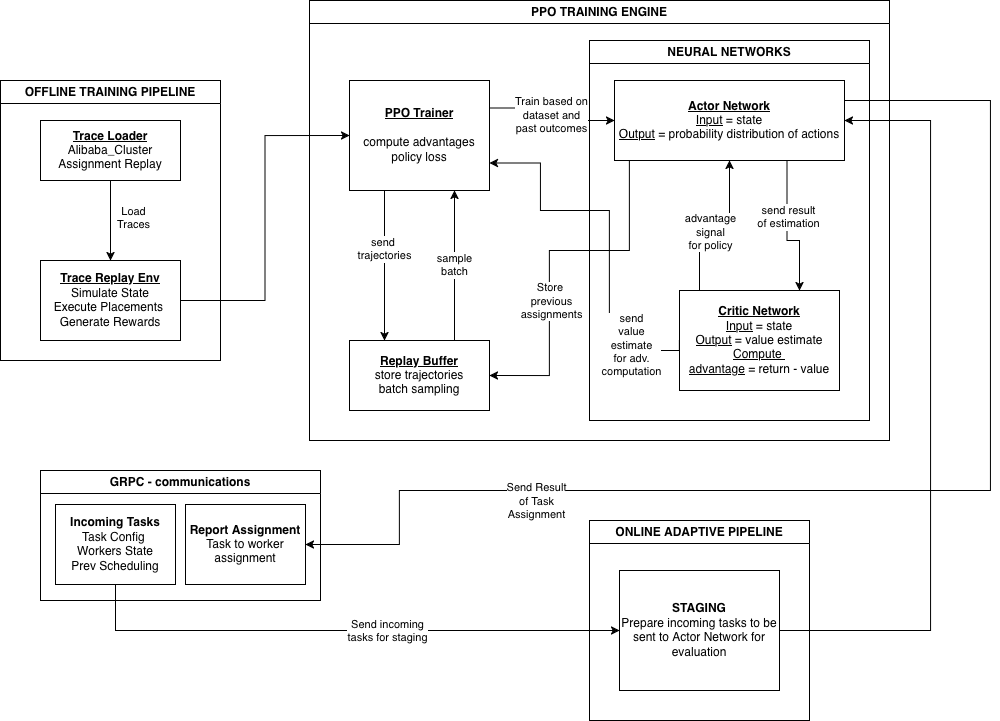

The diagram above was exported from draw.io. Its source (the exported page's mxGraphModel, read from the mxfile embedded in the PNG):
<mxGraphModel dx="1271" dy="1240" grid="1" gridSize="10" guides="1" tooltips="1" connect="1" arrows="1" fold="1" page="1" pageScale="1" pageWidth="1169" pageHeight="827" math="0" shadow="0">
  <root>
    <mxCell id="0" />
    <mxCell id="1" parent="0" />
    <mxCell id="5y5xr8SfTcviNNtoCHJP-2" parent="1" style="swimlane;whiteSpace=wrap;html=1;" value="OFFLINE TRAINING PIPELINE" vertex="1">
      <mxGeometry height="280" width="220" x="90" y="150" as="geometry" />
    </mxCell>
    <mxCell id="5y5xr8SfTcviNNtoCHJP-6" edge="1" parent="5y5xr8SfTcviNNtoCHJP-2" source="5y5xr8SfTcviNNtoCHJP-4" style="edgeStyle=orthogonalEdgeStyle;rounded=0;orthogonalLoop=1;jettySize=auto;html=1;entryX=0.5;entryY=0;entryDx=0;entryDy=0;" target="5y5xr8SfTcviNNtoCHJP-5">
      <mxGeometry relative="1" as="geometry" />
    </mxCell>
    <mxCell id="5y5xr8SfTcviNNtoCHJP-7" connectable="0" parent="5y5xr8SfTcviNNtoCHJP-6" style="edgeLabel;html=1;align=center;verticalAlign=middle;resizable=0;points=[];" value="&lt;div&gt;Load&lt;/div&gt;&lt;div&gt;Traces&lt;/div&gt;" vertex="1">
      <mxGeometry relative="1" x="-0.0833" as="geometry">
        <mxPoint x="22" as="offset" />
      </mxGeometry>
    </mxCell>
    <mxCell id="5y5xr8SfTcviNNtoCHJP-4" parent="5y5xr8SfTcviNNtoCHJP-2" style="rounded=0;whiteSpace=wrap;html=1;align=center;" value="&lt;div align=&quot;center&quot;&gt;&lt;u&gt;&lt;b&gt;Trace Loader&lt;/b&gt;&lt;/u&gt;&lt;/div&gt;&lt;div align=&quot;center&quot;&gt;Alibaba_Cluster&lt;br&gt;Assignment Replay&lt;/div&gt;" vertex="1">
      <mxGeometry height="60" width="140" x="40" y="40" as="geometry" />
    </mxCell>
    <mxCell id="5y5xr8SfTcviNNtoCHJP-5" parent="5y5xr8SfTcviNNtoCHJP-2" style="rounded=0;whiteSpace=wrap;html=1;align=center;" value="&lt;div align=&quot;center&quot;&gt;&lt;u&gt;&lt;b&gt;Trace Replay Env&lt;/b&gt;&lt;/u&gt;&lt;/div&gt;&lt;div align=&quot;center&quot;&gt;Simulate State&lt;/div&gt;&lt;div align=&quot;center&quot;&gt;Execute Placements&amp;nbsp;&lt;/div&gt;&lt;div align=&quot;center&quot;&gt;Generate Rewards&lt;/div&gt;" vertex="1">
      <mxGeometry height="80" width="140" x="40" y="180" as="geometry" />
    </mxCell>
    <mxCell id="N4sS8Pujqh8jNTsmCD4e-6" parent="1" style="swimlane;whiteSpace=wrap;html=1;" value="PPO TRAINING ENGINE" vertex="1">
      <mxGeometry height="440" width="580" x="399" y="70" as="geometry" />
    </mxCell>
    <mxCell id="N4sS8Pujqh8jNTsmCD4e-7" parent="N4sS8Pujqh8jNTsmCD4e-6" style="swimlane;whiteSpace=wrap;html=1;" value="&lt;div&gt;NEURAL NETWORKS&lt;/div&gt;" vertex="1">
      <mxGeometry height="380" width="280" x="280" y="40" as="geometry" />
    </mxCell>
    <mxCell id="PTUCMHmxdHIfH1t31VNy-1" parent="N4sS8Pujqh8jNTsmCD4e-7" style="rounded=0;whiteSpace=wrap;html=1;align=center;" value="&lt;div align=&quot;center&quot;&gt;&lt;u&gt;&lt;b&gt;Actor Network&lt;/b&gt;&lt;/u&gt;&lt;/div&gt;&lt;div align=&quot;center&quot;&gt;&lt;u&gt;Input&lt;/u&gt; = state&lt;/div&gt;&lt;div align=&quot;center&quot;&gt;&lt;u&gt;Output&lt;/u&gt; = probability distribution of actions&lt;/div&gt;" vertex="1">
      <mxGeometry height="80" width="230" x="25" y="40" as="geometry" />
    </mxCell>
    <mxCell id="PTUCMHmxdHIfH1t31VNy-2" parent="N4sS8Pujqh8jNTsmCD4e-7" style="rounded=0;whiteSpace=wrap;html=1;align=center;" value="&lt;div align=&quot;center&quot;&gt;&lt;u&gt;&lt;b&gt;Critic Network&lt;/b&gt;&lt;/u&gt;&lt;/div&gt;&lt;div align=&quot;center&quot;&gt;&lt;u&gt;Input&lt;/u&gt; = state&lt;/div&gt;&lt;div align=&quot;center&quot;&gt;&lt;u&gt;Output&lt;/u&gt; = value estimate&lt;/div&gt;&lt;div align=&quot;center&quot;&gt;&lt;u&gt;Compute&amp;nbsp;&lt;br&gt;advantage&lt;/u&gt; = return - value&lt;/div&gt;" vertex="1">
      <mxGeometry height="100" width="160" x="90" y="250" as="geometry" />
    </mxCell>
    <mxCell id="PTUCMHmxdHIfH1t31VNy-10" edge="1" parent="N4sS8Pujqh8jNTsmCD4e-7" style="edgeStyle=orthogonalEdgeStyle;rounded=0;orthogonalLoop=1;jettySize=auto;html=1;entryX=0.5;entryY=1;entryDx=0;entryDy=0;" target="PTUCMHmxdHIfH1t31VNy-1">
      <mxGeometry relative="1" as="geometry">
        <Array as="points">
          <mxPoint x="110" y="250" />
          <mxPoint x="110" y="200" />
          <mxPoint x="140" y="200" />
        </Array>
        <mxPoint x="110" y="250" as="sourcePoint" />
      </mxGeometry>
    </mxCell>
    <mxCell id="PTUCMHmxdHIfH1t31VNy-12" connectable="0" parent="PTUCMHmxdHIfH1t31VNy-10" style="edgeLabel;html=1;align=center;verticalAlign=middle;resizable=0;points=[];" value="&lt;div&gt;advantage&lt;/div&gt;&lt;div&gt;signal&lt;/div&gt;&lt;div&gt;for policy&lt;/div&gt;" vertex="1">
      <mxGeometry relative="1" x="0.0081" as="geometry">
        <mxPoint x="-20" y="-9" as="offset" />
      </mxGeometry>
    </mxCell>
    <mxCell id="PTUCMHmxdHIfH1t31VNy-13" edge="1" parent="N4sS8Pujqh8jNTsmCD4e-7" source="PTUCMHmxdHIfH1t31VNy-1" style="edgeStyle=orthogonalEdgeStyle;rounded=0;orthogonalLoop=1;jettySize=auto;html=1;entryX=0.75;entryY=0;entryDx=0;entryDy=0;exitX=0.75;exitY=1;exitDx=0;exitDy=0;" target="PTUCMHmxdHIfH1t31VNy-2">
      <mxGeometry relative="1" as="geometry">
        <Array as="points">
          <mxPoint x="198" y="200" />
          <mxPoint x="210" y="200" />
        </Array>
      </mxGeometry>
    </mxCell>
    <mxCell id="PTUCMHmxdHIfH1t31VNy-14" connectable="0" parent="PTUCMHmxdHIfH1t31VNy-13" style="edgeLabel;html=1;align=center;verticalAlign=middle;resizable=0;points=[];" value="&lt;div&gt;send result&lt;/div&gt;&lt;div&gt;of estimation&lt;/div&gt;" vertex="1">
      <mxGeometry relative="1" x="-0.2096" y="1" as="geometry">
        <mxPoint as="offset" />
      </mxGeometry>
    </mxCell>
    <mxCell id="PTUCMHmxdHIfH1t31VNy-9" parent="N4sS8Pujqh8jNTsmCD4e-6" style="rounded=0;whiteSpace=wrap;html=1;align=center;" value="&lt;div align=&quot;center&quot;&gt;&lt;u&gt;&lt;b&gt;PPO Trainer&lt;/b&gt;&lt;/u&gt;&lt;/div&gt;&lt;div align=&quot;center&quot;&gt;&lt;br&gt;&lt;/div&gt;&lt;div align=&quot;center&quot;&gt;compute advantages&lt;/div&gt;&lt;div align=&quot;center&quot;&gt;policy loss&lt;/div&gt;" vertex="1">
      <mxGeometry height="110" width="140" x="40" y="80" as="geometry" />
    </mxCell>
    <mxCell id="PTUCMHmxdHIfH1t31VNy-15" parent="N4sS8Pujqh8jNTsmCD4e-6" style="rounded=0;whiteSpace=wrap;html=1;align=center;" value="&lt;div align=&quot;center&quot;&gt;&lt;u&gt;&lt;b&gt;Replay Buffer&lt;/b&gt;&lt;/u&gt;&lt;/div&gt;&lt;div align=&quot;center&quot;&gt;store trajectories&lt;/div&gt;&lt;div align=&quot;center&quot;&gt;batch sampling&lt;/div&gt;" vertex="1">
      <mxGeometry height="70" width="140" x="40" y="340" as="geometry" />
    </mxCell>
    <mxCell id="PTUCMHmxdHIfH1t31VNy-16" edge="1" parent="N4sS8Pujqh8jNTsmCD4e-6" source="PTUCMHmxdHIfH1t31VNy-9" style="edgeStyle=orthogonalEdgeStyle;rounded=0;orthogonalLoop=1;jettySize=auto;html=1;entryX=0.25;entryY=0;entryDx=0;entryDy=0;exitX=0.25;exitY=1;exitDx=0;exitDy=0;" target="PTUCMHmxdHIfH1t31VNy-15" value="&lt;div&gt;send&amp;nbsp;&lt;/div&gt;&lt;div&gt;trajectories&lt;/div&gt;">
      <mxGeometry relative="1" x="-0.215" as="geometry">
        <mxPoint as="offset" />
      </mxGeometry>
    </mxCell>
    <mxCell id="PTUCMHmxdHIfH1t31VNy-20" edge="1" parent="N4sS8Pujqh8jNTsmCD4e-6" source="PTUCMHmxdHIfH1t31VNy-15" style="edgeStyle=orthogonalEdgeStyle;rounded=0;orthogonalLoop=1;jettySize=auto;html=1;exitX=0.75;exitY=0;exitDx=0;exitDy=0;entryX=0.75;entryY=1;entryDx=0;entryDy=0;" target="PTUCMHmxdHIfH1t31VNy-9" value="&lt;div&gt;sample&lt;/div&gt;&lt;div&gt;batch&lt;/div&gt;">
      <mxGeometry relative="1" as="geometry" />
    </mxCell>
    <mxCell id="PTUCMHmxdHIfH1t31VNy-51" edge="1" parent="N4sS8Pujqh8jNTsmCD4e-6" source="PTUCMHmxdHIfH1t31VNy-9" style="edgeStyle=orthogonalEdgeStyle;rounded=0;orthogonalLoop=1;jettySize=auto;html=1;entryX=0;entryY=0.5;entryDx=0;entryDy=0;exitX=1;exitY=0.25;exitDx=0;exitDy=0;" target="PTUCMHmxdHIfH1t31VNy-1">
      <mxGeometry relative="1" as="geometry" />
    </mxCell>
    <mxCell id="PTUCMHmxdHIfH1t31VNy-53" connectable="0" parent="PTUCMHmxdHIfH1t31VNy-51" style="edgeLabel;html=1;align=center;verticalAlign=middle;resizable=0;points=[];" value="&lt;div&gt;Train based on&lt;/div&gt;&lt;div&gt;dataset and&lt;/div&gt;&lt;div&gt;past outcomes&lt;/div&gt;" vertex="1">
      <mxGeometry relative="1" x="0.0041" y="-1" as="geometry">
        <mxPoint as="offset" />
      </mxGeometry>
    </mxCell>
    <mxCell id="PTUCMHmxdHIfH1t31VNy-56" edge="1" parent="N4sS8Pujqh8jNTsmCD4e-6" source="PTUCMHmxdHIfH1t31VNy-2" style="edgeStyle=orthogonalEdgeStyle;rounded=0;orthogonalLoop=1;jettySize=auto;html=1;entryX=1;entryY=0.75;entryDx=0;entryDy=0;exitX=0;exitY=0.5;exitDx=0;exitDy=0;" target="PTUCMHmxdHIfH1t31VNy-9">
      <mxGeometry relative="1" as="geometry">
        <Array as="points">
          <mxPoint x="370" y="350" />
          <mxPoint x="300" y="350" />
          <mxPoint x="300" y="210" />
          <mxPoint x="231" y="210" />
          <mxPoint x="231" y="163" />
        </Array>
      </mxGeometry>
    </mxCell>
    <mxCell id="esM86_XPRizalyLld6IX-2" connectable="0" parent="PTUCMHmxdHIfH1t31VNy-56" style="edgeLabel;html=1;align=center;verticalAlign=middle;resizable=0;points=[];" value="&lt;div&gt;send&lt;/div&gt;&lt;div&gt;value&lt;/div&gt;&lt;div&gt;estimate&lt;/div&gt;&lt;div&gt;for adv.&lt;/div&gt;&lt;div&gt;computation&lt;/div&gt;" vertex="1">
      <mxGeometry relative="1" x="-0.1353" as="geometry">
        <mxPoint x="21" y="82" as="offset" />
      </mxGeometry>
    </mxCell>
    <mxCell id="PTUCMHmxdHIfH1t31VNy-46" edge="1" parent="N4sS8Pujqh8jNTsmCD4e-6" source="PTUCMHmxdHIfH1t31VNy-1" style="edgeStyle=orthogonalEdgeStyle;rounded=0;orthogonalLoop=1;jettySize=auto;html=1;entryX=1;entryY=0.5;entryDx=0;entryDy=0;" target="PTUCMHmxdHIfH1t31VNy-15">
      <mxGeometry relative="1" as="geometry">
        <Array as="points">
          <mxPoint x="320" y="250" />
          <mxPoint x="240" y="250" />
          <mxPoint x="240" y="375" />
        </Array>
      </mxGeometry>
    </mxCell>
    <mxCell id="PTUCMHmxdHIfH1t31VNy-48" connectable="0" parent="PTUCMHmxdHIfH1t31VNy-46" style="edgeLabel;html=1;align=center;verticalAlign=middle;resizable=0;points=[];" value="&lt;div&gt;Store&amp;nbsp;&lt;/div&gt;&lt;div&gt;previous&lt;/div&gt;&lt;div&gt;assignments&lt;/div&gt;" vertex="1">
      <mxGeometry relative="1" x="0.4" y="1" as="geometry">
        <mxPoint y="-28" as="offset" />
      </mxGeometry>
    </mxCell>
    <mxCell id="PTUCMHmxdHIfH1t31VNy-23" edge="1" parent="1" source="5y5xr8SfTcviNNtoCHJP-5" style="edgeStyle=orthogonalEdgeStyle;rounded=0;orthogonalLoop=1;jettySize=auto;html=1;entryX=0;entryY=0.5;entryDx=0;entryDy=0;" target="PTUCMHmxdHIfH1t31VNy-9">
      <mxGeometry relative="1" as="geometry" />
    </mxCell>
    <mxCell id="PTUCMHmxdHIfH1t31VNy-37" parent="1" style="swimlane;whiteSpace=wrap;html=1;startSize=23;" value="GRPC - communications" vertex="1">
      <mxGeometry height="130" width="280" x="130" y="540" as="geometry" />
    </mxCell>
    <mxCell id="PTUCMHmxdHIfH1t31VNy-38" parent="PTUCMHmxdHIfH1t31VNy-37" style="rounded=0;whiteSpace=wrap;html=1;align=center;" value="&lt;div align=&quot;center&quot;&gt;&lt;b&gt;Incoming Tasks&lt;/b&gt;&lt;/div&gt;&lt;div align=&quot;center&quot;&gt;Task Config&amp;nbsp;&lt;/div&gt;&lt;div align=&quot;center&quot;&gt;Workers State&lt;/div&gt;&lt;div align=&quot;center&quot;&gt;Prev Scheduling&lt;/div&gt;" vertex="1">
      <mxGeometry height="80" width="120" x="15" y="34" as="geometry" />
    </mxCell>
    <mxCell id="PTUCMHmxdHIfH1t31VNy-42" parent="PTUCMHmxdHIfH1t31VNy-37" style="rounded=0;whiteSpace=wrap;html=1;align=center;" value="&lt;div align=&quot;center&quot;&gt;&lt;b&gt;Report Assignment&lt;/b&gt;&lt;/div&gt;Task to worker assignment" vertex="1">
      <mxGeometry height="80" width="120" x="145" y="34" as="geometry" />
    </mxCell>
    <mxCell id="PTUCMHmxdHIfH1t31VNy-43" edge="1" parent="1" source="PTUCMHmxdHIfH1t31VNy-1" style="edgeStyle=orthogonalEdgeStyle;rounded=0;orthogonalLoop=1;jettySize=auto;html=1;entryX=1;entryY=0.5;entryDx=0;entryDy=0;" target="PTUCMHmxdHIfH1t31VNy-42">
      <mxGeometry relative="1" as="geometry">
        <Array as="points">
          <mxPoint x="1080" y="170" />
          <mxPoint x="1080" y="560" />
          <mxPoint x="489" y="560" />
          <mxPoint x="489" y="614" />
        </Array>
        <mxPoint x="404" y="630" as="targetPoint" />
      </mxGeometry>
    </mxCell>
    <mxCell id="PTUCMHmxdHIfH1t31VNy-45" connectable="0" parent="PTUCMHmxdHIfH1t31VNy-43" style="edgeLabel;html=1;align=center;verticalAlign=middle;resizable=0;points=[];" value="&lt;div&gt;Send Result&lt;/div&gt;&lt;div&gt;of Task&lt;/div&gt;&lt;div&gt;Assignment&lt;/div&gt;" vertex="1">
      <mxGeometry relative="1" x="0.1056" y="-1" as="geometry">
        <mxPoint x="-285" y="11" as="offset" />
      </mxGeometry>
    </mxCell>
    <mxCell id="PTUCMHmxdHIfH1t31VNy-36" parent="1" style="swimlane;whiteSpace=wrap;html=1;startSize=23;" value="ONLINE ADAPTIVE PIPELINE" vertex="1">
      <mxGeometry height="200" width="220" x="679" y="590" as="geometry" />
    </mxCell>
    <mxCell id="PTUCMHmxdHIfH1t31VNy-54" parent="PTUCMHmxdHIfH1t31VNy-36" style="whiteSpace=wrap;html=1;" value="&lt;div&gt;&lt;b&gt;STAGING&lt;/b&gt;&lt;/div&gt;&lt;div&gt;Prepare incoming tasks to be sent to Actor Network for evaluation&lt;/div&gt;" vertex="1">
      <mxGeometry height="120" width="160" x="30" y="50" as="geometry" />
    </mxCell>
    <mxCell id="PTUCMHmxdHIfH1t31VNy-55" edge="1" parent="1" source="PTUCMHmxdHIfH1t31VNy-38" style="edgeStyle=orthogonalEdgeStyle;rounded=0;orthogonalLoop=1;jettySize=auto;html=1;entryX=0;entryY=0.5;entryDx=0;entryDy=0;exitX=0.5;exitY=1;exitDx=0;exitDy=0;" target="PTUCMHmxdHIfH1t31VNy-54">
      <mxGeometry relative="1" as="geometry" />
    </mxCell>
    <mxCell id="PTUCMHmxdHIfH1t31VNy-57" connectable="0" parent="PTUCMHmxdHIfH1t31VNy-55" style="edgeLabel;html=1;align=center;verticalAlign=middle;resizable=0;points=[];" value="&lt;div&gt;Send incoming&lt;/div&gt;&lt;div&gt;tasks for staging&lt;/div&gt;" vertex="1">
      <mxGeometry relative="1" x="0.1555" as="geometry">
        <mxPoint as="offset" />
      </mxGeometry>
    </mxCell>
    <mxCell id="PTUCMHmxdHIfH1t31VNy-58" edge="1" parent="1" source="PTUCMHmxdHIfH1t31VNy-54" style="edgeStyle=orthogonalEdgeStyle;rounded=0;orthogonalLoop=1;jettySize=auto;html=1;entryX=1;entryY=0.5;entryDx=0;entryDy=0;exitX=1;exitY=0.5;exitDx=0;exitDy=0;" target="PTUCMHmxdHIfH1t31VNy-1">
      <mxGeometry relative="1" as="geometry">
        <Array as="points">
          <mxPoint x="1020" y="700" />
          <mxPoint x="1020" y="190" />
        </Array>
        <mxPoint x="749" y="660" as="sourcePoint" />
      </mxGeometry>
    </mxCell>
  </root>
</mxGraphModel>